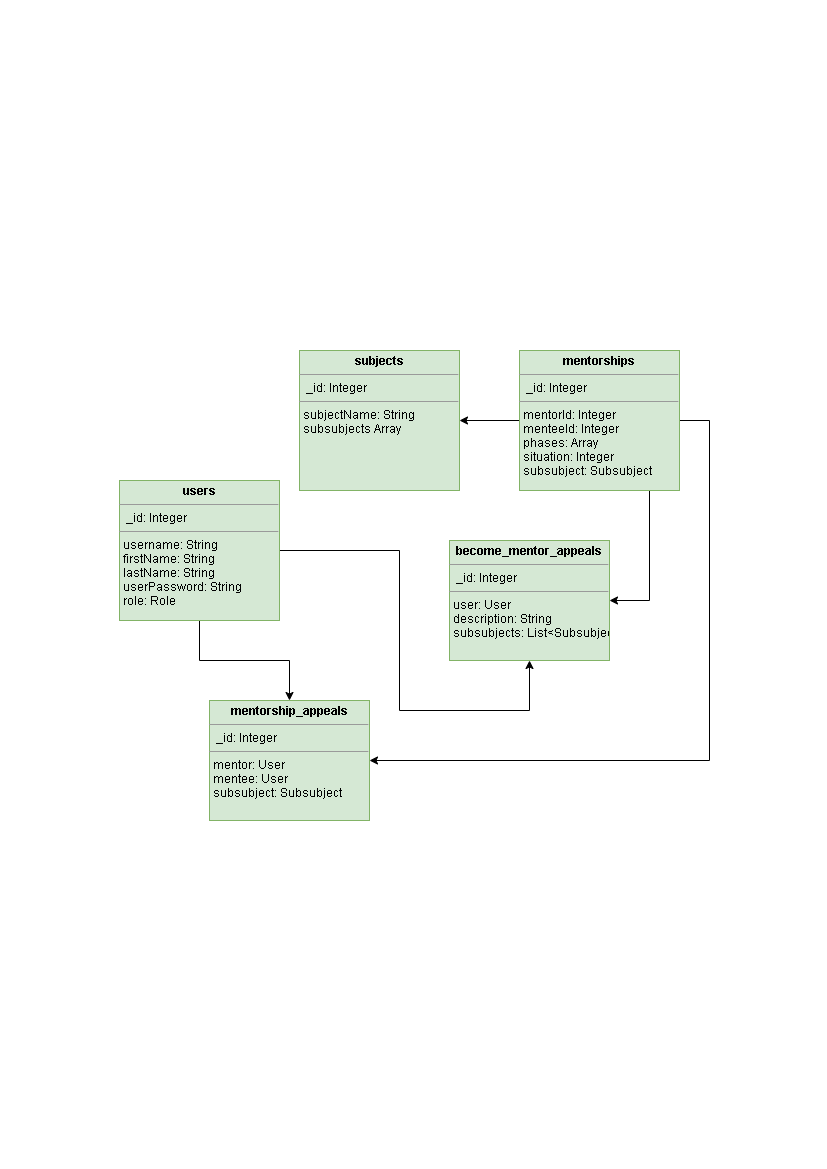

The diagram above was exported from draw.io. Its source (the exported page's mxGraphModel, read from the mxfile embedded in the PNG):
<mxGraphModel dx="998" dy="548" grid="1" gridSize="10" guides="1" tooltips="1" connect="1" arrows="1" fold="1" page="1" pageScale="1" pageWidth="827" pageHeight="1169" math="0" shadow="0">
  <root>
    <mxCell id="WIyWlLk6GJQsqaUBKTNV-0" />
    <mxCell id="WIyWlLk6GJQsqaUBKTNV-1" parent="WIyWlLk6GJQsqaUBKTNV-0" />
    <mxCell id="O7m7H61MuVzE3HDbnEJ5-6" style="edgeStyle=orthogonalEdgeStyle;rounded=0;orthogonalLoop=1;jettySize=auto;html=1;" parent="WIyWlLk6GJQsqaUBKTNV-1" source="O7m7H61MuVzE3HDbnEJ5-1" target="O7m7H61MuVzE3HDbnEJ5-4" edge="1">
      <mxGeometry relative="1" as="geometry" />
    </mxCell>
    <mxCell id="O7m7H61MuVzE3HDbnEJ5-10" style="edgeStyle=orthogonalEdgeStyle;rounded=0;orthogonalLoop=1;jettySize=auto;html=1;" parent="WIyWlLk6GJQsqaUBKTNV-1" source="O7m7H61MuVzE3HDbnEJ5-1" target="O7m7H61MuVzE3HDbnEJ5-5" edge="1">
      <mxGeometry relative="1" as="geometry">
        <Array as="points">
          <mxPoint x="399" y="550" />
          <mxPoint x="399" y="710" />
          <mxPoint x="529" y="710" />
        </Array>
      </mxGeometry>
    </mxCell>
    <mxCell id="O7m7H61MuVzE3HDbnEJ5-1" value="&lt;p style=&quot;margin: 0px ; margin-top: 4px ; text-align: center&quot;&gt;&lt;b&gt;users&lt;/b&gt;&lt;/p&gt;&lt;hr size=&quot;1&quot;&gt;&lt;p style=&quot;margin: 0px ; margin-left: 4px&quot;&gt;&amp;nbsp;_id: Integer&lt;/p&gt;&lt;hr size=&quot;1&quot;&gt;&lt;p style=&quot;margin: 0px ; margin-left: 4px&quot;&gt;username: String&lt;/p&gt;&lt;p style=&quot;margin: 0px ; margin-left: 4px&quot;&gt;firstName: String&lt;/p&gt;&lt;p style=&quot;margin: 0px ; margin-left: 4px&quot;&gt;lastName: String&lt;/p&gt;&lt;p style=&quot;margin: 0px ; margin-left: 4px&quot;&gt;userPassword: String&lt;/p&gt;&lt;p style=&quot;margin: 0px ; margin-left: 4px&quot;&gt;role: Role&lt;/p&gt;&lt;p style=&quot;margin: 0px ; margin-left: 4px&quot;&gt;&lt;br&gt;&lt;/p&gt;" style="verticalAlign=top;align=left;overflow=fill;fontSize=12;fontFamily=Helvetica;html=1;fillColor=#d5e8d4;strokeColor=#82b366;" parent="WIyWlLk6GJQsqaUBKTNV-1" vertex="1">
      <mxGeometry x="119" y="480" width="160" height="140" as="geometry" />
    </mxCell>
    <mxCell id="O7m7H61MuVzE3HDbnEJ5-2" value="&lt;p style=&quot;margin: 0px ; margin-top: 4px ; text-align: center&quot;&gt;&lt;b&gt;subjects&lt;/b&gt;&lt;/p&gt;&lt;hr size=&quot;1&quot;&gt;&lt;p style=&quot;margin: 0px ; margin-left: 4px&quot;&gt;&amp;nbsp;_id: Integer&lt;/p&gt;&lt;hr size=&quot;1&quot;&gt;&lt;p style=&quot;margin: 0px ; margin-left: 4px&quot;&gt;subjectName: String&lt;/p&gt;&lt;p style=&quot;margin: 0px ; margin-left: 4px&quot;&gt;subsubjects Array&lt;/p&gt;&lt;p style=&quot;margin: 0px ; margin-left: 4px&quot;&gt;&lt;br&gt;&lt;/p&gt;&lt;p style=&quot;margin: 0px ; margin-left: 4px&quot;&gt;&lt;br&gt;&lt;/p&gt;" style="verticalAlign=top;align=left;overflow=fill;fontSize=12;fontFamily=Helvetica;html=1;fillColor=#d5e8d4;strokeColor=#82b366;" parent="WIyWlLk6GJQsqaUBKTNV-1" vertex="1">
      <mxGeometry x="299" y="350" width="160" height="140" as="geometry" />
    </mxCell>
    <mxCell id="O7m7H61MuVzE3HDbnEJ5-7" style="edgeStyle=orthogonalEdgeStyle;rounded=0;orthogonalLoop=1;jettySize=auto;html=1;" parent="WIyWlLk6GJQsqaUBKTNV-1" source="O7m7H61MuVzE3HDbnEJ5-3" target="O7m7H61MuVzE3HDbnEJ5-2" edge="1">
      <mxGeometry relative="1" as="geometry" />
    </mxCell>
    <mxCell id="O7m7H61MuVzE3HDbnEJ5-9" style="edgeStyle=orthogonalEdgeStyle;rounded=0;orthogonalLoop=1;jettySize=auto;html=1;" parent="WIyWlLk6GJQsqaUBKTNV-1" source="O7m7H61MuVzE3HDbnEJ5-3" target="O7m7H61MuVzE3HDbnEJ5-4" edge="1">
      <mxGeometry relative="1" as="geometry">
        <Array as="points">
          <mxPoint x="709" y="420" />
          <mxPoint x="709" y="760" />
        </Array>
      </mxGeometry>
    </mxCell>
    <mxCell id="O7m7H61MuVzE3HDbnEJ5-11" style="edgeStyle=orthogonalEdgeStyle;rounded=0;orthogonalLoop=1;jettySize=auto;html=1;" parent="WIyWlLk6GJQsqaUBKTNV-1" source="O7m7H61MuVzE3HDbnEJ5-3" target="O7m7H61MuVzE3HDbnEJ5-5" edge="1">
      <mxGeometry relative="1" as="geometry">
        <Array as="points">
          <mxPoint x="649" y="600" />
        </Array>
      </mxGeometry>
    </mxCell>
    <mxCell id="O7m7H61MuVzE3HDbnEJ5-3" value="&lt;p style=&quot;margin: 0px ; margin-top: 4px ; text-align: center&quot;&gt;&lt;b&gt;mentorships&lt;/b&gt;&lt;/p&gt;&lt;hr size=&quot;1&quot;&gt;&lt;p style=&quot;margin: 0px ; margin-left: 4px&quot;&gt;&amp;nbsp;_id: Integer&lt;/p&gt;&lt;hr size=&quot;1&quot;&gt;&lt;p style=&quot;margin: 0px ; margin-left: 4px&quot;&gt;mentorId: Integer&lt;/p&gt;&lt;p style=&quot;margin: 0px ; margin-left: 4px&quot;&gt;menteeId: Integer&lt;/p&gt;&lt;p style=&quot;margin: 0px ; margin-left: 4px&quot;&gt;phases: Array&lt;/p&gt;&lt;p style=&quot;margin: 0px ; margin-left: 4px&quot;&gt;situation: Integer&lt;/p&gt;&lt;p style=&quot;margin: 0px ; margin-left: 4px&quot;&gt;subsubject: Subsubject&amp;nbsp;&lt;/p&gt;&lt;p style=&quot;margin: 0px ; margin-left: 4px&quot;&gt;&lt;br&gt;&lt;/p&gt;" style="verticalAlign=top;align=left;overflow=fill;fontSize=12;fontFamily=Helvetica;html=1;fillColor=#d5e8d4;strokeColor=#82b366;" parent="WIyWlLk6GJQsqaUBKTNV-1" vertex="1">
      <mxGeometry x="519" y="350" width="160" height="140" as="geometry" />
    </mxCell>
    <mxCell id="O7m7H61MuVzE3HDbnEJ5-4" value="&lt;p style=&quot;margin: 0px ; margin-top: 4px ; text-align: center&quot;&gt;&lt;b&gt;mentorship_appeals&lt;/b&gt;&lt;/p&gt;&lt;hr size=&quot;1&quot;&gt;&lt;p style=&quot;margin: 0px ; margin-left: 4px&quot;&gt;&amp;nbsp;_id: Integer&lt;/p&gt;&lt;hr size=&quot;1&quot;&gt;&lt;p style=&quot;margin: 0px ; margin-left: 4px&quot;&gt;mentor: User&lt;/p&gt;&lt;p style=&quot;margin: 0px ; margin-left: 4px&quot;&gt;mentee: User&lt;/p&gt;&lt;p style=&quot;margin: 0px ; margin-left: 4px&quot;&gt;subsubject: Subsubject&lt;/p&gt;" style="verticalAlign=top;align=left;overflow=fill;fontSize=12;fontFamily=Helvetica;html=1;fillColor=#d5e8d4;strokeColor=#82b366;" parent="WIyWlLk6GJQsqaUBKTNV-1" vertex="1">
      <mxGeometry x="209" y="700" width="160" height="120" as="geometry" />
    </mxCell>
    <mxCell id="O7m7H61MuVzE3HDbnEJ5-5" value="&lt;p style=&quot;margin: 0px ; margin-top: 4px ; text-align: center&quot;&gt;&lt;b&gt;become_mentor_appeals&lt;/b&gt;&lt;/p&gt;&lt;hr size=&quot;1&quot;&gt;&lt;p style=&quot;margin: 0px ; margin-left: 4px&quot;&gt;&amp;nbsp;_id: Integer&lt;/p&gt;&lt;hr size=&quot;1&quot;&gt;&lt;p style=&quot;margin: 0px ; margin-left: 4px&quot;&gt;user: User&lt;/p&gt;&lt;p style=&quot;margin: 0px ; margin-left: 4px&quot;&gt;description: String&lt;/p&gt;&lt;p style=&quot;margin: 0px ; margin-left: 4px&quot;&gt;subsubjects: List&amp;lt;Subsubject&amp;gt;&lt;/p&gt;" style="verticalAlign=top;align=left;overflow=fill;fontSize=12;fontFamily=Helvetica;html=1;fillColor=#d5e8d4;strokeColor=#82b366;" parent="WIyWlLk6GJQsqaUBKTNV-1" vertex="1">
      <mxGeometry x="449" y="540" width="160" height="120" as="geometry" />
    </mxCell>
  </root>
</mxGraphModel>